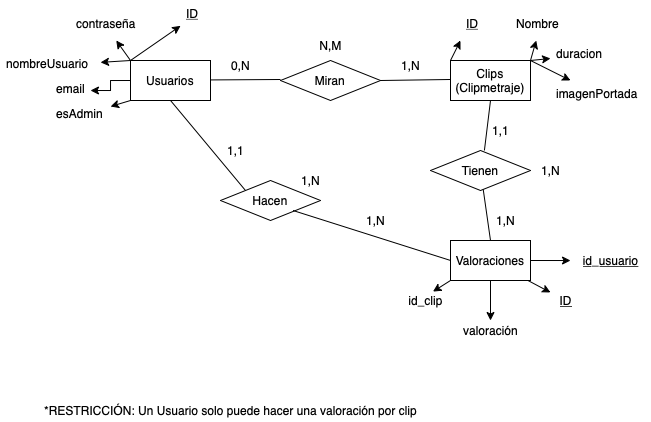

The diagram above was exported from draw.io. Its source (the exported page's mxGraphModel, read from the mxfile embedded in the PNG):
<mxGraphModel dx="983" dy="571" grid="1" gridSize="10" guides="1" tooltips="1" connect="1" arrows="1" fold="1" page="1" pageScale="1" pageWidth="850" pageHeight="1100" math="0" shadow="0" extFonts="Permanent Marker^https://fonts.googleapis.com/css?family=Permanent+Marker">
  <root>
    <mxCell id="0" />
    <mxCell id="1" parent="0" />
    <mxCell id="dUq-a0ZJySLDVAVkVMTq-1" style="edgeStyle=orthogonalEdgeStyle;rounded=0;orthogonalLoop=1;jettySize=auto;html=1;exitX=0;exitY=0.5;exitDx=0;exitDy=0;" edge="1" parent="1" source="iKVHXQlRBJM9cQP4XTZ1-2">
      <mxGeometry relative="1" as="geometry">
        <mxPoint x="160" y="230" as="targetPoint" />
      </mxGeometry>
    </mxCell>
    <mxCell id="iKVHXQlRBJM9cQP4XTZ1-2" value="Usuarios" style="whiteSpace=wrap;html=1;align=center;" parent="1" vertex="1">
      <mxGeometry x="200" y="200" width="80" height="40" as="geometry" />
    </mxCell>
    <mxCell id="iKVHXQlRBJM9cQP4XTZ1-4" value="ID" style="text;strokeColor=none;fillColor=none;spacingLeft=4;spacingRight=4;overflow=hidden;rotatable=0;points=[[0,0.5],[1,0.5]];portConstraint=eastwest;fontSize=12;fontStyle=4" parent="1" vertex="1">
      <mxGeometry x="250" y="140" width="30" height="30" as="geometry" />
    </mxCell>
    <mxCell id="iKVHXQlRBJM9cQP4XTZ1-5" value="contraseña" style="text;strokeColor=none;fillColor=none;spacingLeft=4;spacingRight=4;overflow=hidden;rotatable=0;points=[[0,0.5],[1,0.5]];portConstraint=eastwest;fontSize=12;" parent="1" vertex="1">
      <mxGeometry x="140" y="150" width="70" height="30" as="geometry" />
    </mxCell>
    <mxCell id="iKVHXQlRBJM9cQP4XTZ1-6" value="nombreUsuario" style="text;strokeColor=none;fillColor=none;spacingLeft=4;spacingRight=4;overflow=hidden;rotatable=0;points=[[0,0.5],[1,0.5]];portConstraint=eastwest;fontSize=12;" parent="1" vertex="1">
      <mxGeometry x="70" y="190" width="100" height="30" as="geometry" />
    </mxCell>
    <mxCell id="iKVHXQlRBJM9cQP4XTZ1-7" value="esAdmin" style="text;strokeColor=none;fillColor=none;spacingLeft=4;spacingRight=4;overflow=hidden;rotatable=0;points=[[0,0.5],[1,0.5]];portConstraint=eastwest;fontSize=12;" parent="1" vertex="1">
      <mxGeometry x="120" y="240" width="60" height="30" as="geometry" />
    </mxCell>
    <mxCell id="iKVHXQlRBJM9cQP4XTZ1-8" value="" style="endArrow=classic;html=1;rounded=0;exitX=0;exitY=0;exitDx=0;exitDy=0;" parent="1" source="iKVHXQlRBJM9cQP4XTZ1-2" target="iKVHXQlRBJM9cQP4XTZ1-4" edge="1">
      <mxGeometry width="50" height="50" relative="1" as="geometry">
        <mxPoint x="220" y="300" as="sourcePoint" />
        <mxPoint x="270" y="250" as="targetPoint" />
      </mxGeometry>
    </mxCell>
    <mxCell id="iKVHXQlRBJM9cQP4XTZ1-9" value="" style="endArrow=classic;html=1;rounded=0;exitX=0;exitY=0;exitDx=0;exitDy=0;" parent="1" source="iKVHXQlRBJM9cQP4XTZ1-2" target="iKVHXQlRBJM9cQP4XTZ1-5" edge="1">
      <mxGeometry width="50" height="50" relative="1" as="geometry">
        <mxPoint x="210" y="210" as="sourcePoint" />
        <mxPoint x="260" y="175.38461538461536" as="targetPoint" />
      </mxGeometry>
    </mxCell>
    <mxCell id="iKVHXQlRBJM9cQP4XTZ1-10" value="" style="endArrow=classic;html=1;rounded=0;exitX=0;exitY=0;exitDx=0;exitDy=0;" parent="1" source="iKVHXQlRBJM9cQP4XTZ1-2" target="iKVHXQlRBJM9cQP4XTZ1-6" edge="1">
      <mxGeometry width="50" height="50" relative="1" as="geometry">
        <mxPoint x="196" y="240" as="sourcePoint" />
        <mxPoint x="195.71428571428567" y="190" as="targetPoint" />
      </mxGeometry>
    </mxCell>
    <mxCell id="iKVHXQlRBJM9cQP4XTZ1-11" value="" style="endArrow=classic;html=1;rounded=0;exitX=0;exitY=1;exitDx=0;exitDy=0;" parent="1" source="iKVHXQlRBJM9cQP4XTZ1-2" target="iKVHXQlRBJM9cQP4XTZ1-7" edge="1">
      <mxGeometry width="50" height="50" relative="1" as="geometry">
        <mxPoint x="210" y="210" as="sourcePoint" />
        <mxPoint x="180" y="211.875" as="targetPoint" />
      </mxGeometry>
    </mxCell>
    <mxCell id="iKVHXQlRBJM9cQP4XTZ1-12" value="Miran" style="shape=rhombus;perimeter=rhombusPerimeter;whiteSpace=wrap;html=1;align=center;" parent="1" vertex="1">
      <mxGeometry x="350" y="200" width="100" height="40" as="geometry" />
    </mxCell>
    <mxCell id="iKVHXQlRBJM9cQP4XTZ1-13" value="Clips (Clipmetraje)" style="whiteSpace=wrap;html=1;align=center;" parent="1" vertex="1">
      <mxGeometry x="520" y="200" width="80" height="40" as="geometry" />
    </mxCell>
    <mxCell id="iKVHXQlRBJM9cQP4XTZ1-14" value="ID" style="text;strokeColor=none;fillColor=none;spacingLeft=4;spacingRight=4;overflow=hidden;rotatable=0;points=[[0,0.5],[1,0.5]];portConstraint=eastwest;fontSize=12;fontStyle=4" parent="1" vertex="1">
      <mxGeometry x="530" y="150" width="30" height="30" as="geometry" />
    </mxCell>
    <mxCell id="iKVHXQlRBJM9cQP4XTZ1-15" value="Nombre" style="text;strokeColor=none;fillColor=none;spacingLeft=4;spacingRight=4;overflow=hidden;rotatable=0;points=[[0,0.5],[1,0.5]];portConstraint=eastwest;fontSize=12;fontStyle=0" parent="1" vertex="1">
      <mxGeometry x="580" y="150" width="60" height="30" as="geometry" />
    </mxCell>
    <mxCell id="iKVHXQlRBJM9cQP4XTZ1-16" value="duracion" style="text;strokeColor=none;fillColor=none;spacingLeft=4;spacingRight=4;overflow=hidden;rotatable=0;points=[[0,0.5],[1,0.5]];portConstraint=eastwest;fontSize=12;fontStyle=0" parent="1" vertex="1">
      <mxGeometry x="620" y="180" width="60" height="30" as="geometry" />
    </mxCell>
    <mxCell id="iKVHXQlRBJM9cQP4XTZ1-17" value="imagenPortada" style="text;strokeColor=none;fillColor=none;spacingLeft=4;spacingRight=4;overflow=hidden;rotatable=0;points=[[0,0.5],[1,0.5]];portConstraint=eastwest;fontSize=12;fontStyle=0" parent="1" vertex="1">
      <mxGeometry x="620" y="220" width="100" height="30" as="geometry" />
    </mxCell>
    <mxCell id="iKVHXQlRBJM9cQP4XTZ1-19" value="" style="endArrow=classic;html=1;rounded=0;exitX=0;exitY=0;exitDx=0;exitDy=0;" parent="1" edge="1">
      <mxGeometry width="50" height="50" relative="1" as="geometry">
        <mxPoint x="520" y="200" as="sourcePoint" />
        <mxPoint x="530" y="180" as="targetPoint" />
      </mxGeometry>
    </mxCell>
    <mxCell id="iKVHXQlRBJM9cQP4XTZ1-20" value="" style="endArrow=classic;html=1;rounded=0;exitX=1;exitY=0;exitDx=0;exitDy=0;" parent="1" source="iKVHXQlRBJM9cQP4XTZ1-13" target="iKVHXQlRBJM9cQP4XTZ1-15" edge="1">
      <mxGeometry width="50" height="50" relative="1" as="geometry">
        <mxPoint x="530" y="210" as="sourcePoint" />
        <mxPoint x="540" y="190" as="targetPoint" />
      </mxGeometry>
    </mxCell>
    <mxCell id="iKVHXQlRBJM9cQP4XTZ1-21" value="" style="endArrow=classic;html=1;rounded=0;" parent="1" target="iKVHXQlRBJM9cQP4XTZ1-16" edge="1">
      <mxGeometry width="50" height="50" relative="1" as="geometry">
        <mxPoint x="600" y="200" as="sourcePoint" />
        <mxPoint x="615.7142857142858" y="190" as="targetPoint" />
      </mxGeometry>
    </mxCell>
    <mxCell id="iKVHXQlRBJM9cQP4XTZ1-22" value="" style="endArrow=classic;html=1;rounded=0;exitX=1;exitY=0;exitDx=0;exitDy=0;" parent="1" source="iKVHXQlRBJM9cQP4XTZ1-13" target="iKVHXQlRBJM9cQP4XTZ1-17" edge="1">
      <mxGeometry width="50" height="50" relative="1" as="geometry">
        <mxPoint x="610" y="210" as="sourcePoint" />
        <mxPoint x="630" y="208" as="targetPoint" />
      </mxGeometry>
    </mxCell>
    <mxCell id="iKVHXQlRBJM9cQP4XTZ1-23" value="" style="endArrow=none;html=1;rounded=0;" parent="1" edge="1">
      <mxGeometry relative="1" as="geometry">
        <mxPoint x="280" y="219.43" as="sourcePoint" />
        <mxPoint x="350" y="219" as="targetPoint" />
      </mxGeometry>
    </mxCell>
    <mxCell id="iKVHXQlRBJM9cQP4XTZ1-24" value="" style="endArrow=none;html=1;rounded=0;exitX=1;exitY=0.5;exitDx=0;exitDy=0;" parent="1" source="iKVHXQlRBJM9cQP4XTZ1-12" edge="1">
      <mxGeometry relative="1" as="geometry">
        <mxPoint x="460" y="219.86000000000007" as="sourcePoint" />
        <mxPoint x="520" y="219" as="targetPoint" />
      </mxGeometry>
    </mxCell>
    <mxCell id="iKVHXQlRBJM9cQP4XTZ1-26" value="0,N" style="text;html=1;align=center;verticalAlign=middle;resizable=0;points=[];autosize=1;strokeColor=none;fillColor=none;" parent="1" vertex="1">
      <mxGeometry x="290" y="195" width="40" height="20" as="geometry" />
    </mxCell>
    <mxCell id="iKVHXQlRBJM9cQP4XTZ1-27" value="1,N" style="text;html=1;align=center;verticalAlign=middle;resizable=0;points=[];autosize=1;strokeColor=none;fillColor=none;" parent="1" vertex="1">
      <mxGeometry x="460" y="195" width="40" height="20" as="geometry" />
    </mxCell>
    <mxCell id="iKVHXQlRBJM9cQP4XTZ1-28" value="N,M" style="text;html=1;align=center;verticalAlign=middle;resizable=0;points=[];autosize=1;strokeColor=none;fillColor=none;" parent="1" vertex="1">
      <mxGeometry x="380" y="175" width="40" height="20" as="geometry" />
    </mxCell>
    <mxCell id="iKVHXQlRBJM9cQP4XTZ1-29" value="Tienen" style="shape=rhombus;perimeter=rhombusPerimeter;whiteSpace=wrap;html=1;align=center;" parent="1" vertex="1">
      <mxGeometry x="500" y="290" width="100" height="40" as="geometry" />
    </mxCell>
    <mxCell id="iKVHXQlRBJM9cQP4XTZ1-37" style="edgeStyle=orthogonalEdgeStyle;rounded=0;orthogonalLoop=1;jettySize=auto;html=1;" parent="1" source="iKVHXQlRBJM9cQP4XTZ1-31" target="iKVHXQlRBJM9cQP4XTZ1-34" edge="1">
      <mxGeometry relative="1" as="geometry" />
    </mxCell>
    <mxCell id="-gjBpKYDjrhueYvGJGz4-2" style="rounded=0;orthogonalLoop=1;jettySize=auto;html=1;" parent="1" source="iKVHXQlRBJM9cQP4XTZ1-31" target="-gjBpKYDjrhueYvGJGz4-1" edge="1">
      <mxGeometry relative="1" as="geometry" />
    </mxCell>
    <mxCell id="dUq-a0ZJySLDVAVkVMTq-3" style="edgeStyle=orthogonalEdgeStyle;rounded=0;orthogonalLoop=1;jettySize=auto;html=1;exitX=1;exitY=0.5;exitDx=0;exitDy=0;" edge="1" parent="1" source="iKVHXQlRBJM9cQP4XTZ1-31">
      <mxGeometry relative="1" as="geometry">
        <mxPoint x="640" y="400.0344827586207" as="targetPoint" />
      </mxGeometry>
    </mxCell>
    <mxCell id="iKVHXQlRBJM9cQP4XTZ1-31" value="Valoraciones" style="whiteSpace=wrap;html=1;align=center;" parent="1" vertex="1">
      <mxGeometry x="520" y="380" width="80" height="40" as="geometry" />
    </mxCell>
    <mxCell id="iKVHXQlRBJM9cQP4XTZ1-33" value="id_clip" style="text;html=1;align=center;verticalAlign=middle;resizable=0;points=[];autosize=1;strokeColor=none;fillColor=none;" parent="1" vertex="1">
      <mxGeometry x="470" y="430" width="50" height="20" as="geometry" />
    </mxCell>
    <mxCell id="iKVHXQlRBJM9cQP4XTZ1-34" value="valoración" style="text;html=1;align=center;verticalAlign=middle;resizable=0;points=[];autosize=1;strokeColor=none;fillColor=none;" parent="1" vertex="1">
      <mxGeometry x="525" y="460" width="70" height="20" as="geometry" />
    </mxCell>
    <mxCell id="iKVHXQlRBJM9cQP4XTZ1-35" value="" style="endArrow=classic;html=1;rounded=0;exitX=0;exitY=1;exitDx=0;exitDy=0;entryX=0.649;entryY=0.057;entryDx=0;entryDy=0;entryPerimeter=0;" parent="1" source="iKVHXQlRBJM9cQP4XTZ1-31" target="iKVHXQlRBJM9cQP4XTZ1-33" edge="1">
      <mxGeometry width="50" height="50" relative="1" as="geometry">
        <mxPoint x="350" y="270" as="sourcePoint" />
        <mxPoint x="330" y="276" as="targetPoint" />
      </mxGeometry>
    </mxCell>
    <mxCell id="iKVHXQlRBJM9cQP4XTZ1-40" value="" style="endArrow=none;html=1;rounded=0;exitX=0.5;exitY=0;exitDx=0;exitDy=0;" parent="1" source="iKVHXQlRBJM9cQP4XTZ1-31" target="iKVHXQlRBJM9cQP4XTZ1-29" edge="1">
      <mxGeometry relative="1" as="geometry">
        <mxPoint x="400" y="340.43000000000006" as="sourcePoint" />
        <mxPoint x="470" y="340" as="targetPoint" />
      </mxGeometry>
    </mxCell>
    <mxCell id="iKVHXQlRBJM9cQP4XTZ1-41" value="" style="endArrow=none;html=1;rounded=0;exitX=0.539;exitY=0;exitDx=0;exitDy=0;exitPerimeter=0;" parent="1" source="iKVHXQlRBJM9cQP4XTZ1-29" edge="1">
      <mxGeometry relative="1" as="geometry">
        <mxPoint x="507.95" y="277.18" as="sourcePoint" />
        <mxPoint x="560.001282051282" y="240.00051282051282" as="targetPoint" />
      </mxGeometry>
    </mxCell>
    <mxCell id="iKVHXQlRBJM9cQP4XTZ1-48" value="1,N" style="text;html=1;align=center;verticalAlign=middle;resizable=0;points=[];autosize=1;strokeColor=none;fillColor=none;" parent="1" vertex="1">
      <mxGeometry x="555" y="350" width="40" height="20" as="geometry" />
    </mxCell>
    <mxCell id="iKVHXQlRBJM9cQP4XTZ1-49" value="1,1" style="text;html=1;align=center;verticalAlign=middle;resizable=0;points=[];autosize=1;strokeColor=none;fillColor=none;" parent="1" vertex="1">
      <mxGeometry x="555" y="260" width="30" height="20" as="geometry" />
    </mxCell>
    <mxCell id="iKVHXQlRBJM9cQP4XTZ1-50" value="1,N" style="text;html=1;align=center;verticalAlign=middle;resizable=0;points=[];autosize=1;strokeColor=none;fillColor=none;" parent="1" vertex="1">
      <mxGeometry x="600" y="300" width="40" height="20" as="geometry" />
    </mxCell>
    <mxCell id="-gjBpKYDjrhueYvGJGz4-1" value="&lt;u&gt;ID&lt;/u&gt;" style="text;html=1;align=center;verticalAlign=middle;resizable=0;points=[];autosize=1;strokeColor=none;fillColor=none;" parent="1" vertex="1">
      <mxGeometry x="620" y="430" width="30" height="20" as="geometry" />
    </mxCell>
    <mxCell id="-gjBpKYDjrhueYvGJGz4-3" value="Hacen" style="shape=rhombus;perimeter=rhombusPerimeter;whiteSpace=wrap;html=1;align=center;" parent="1" vertex="1">
      <mxGeometry x="290" y="320" width="100" height="40" as="geometry" />
    </mxCell>
    <mxCell id="-gjBpKYDjrhueYvGJGz4-5" value="" style="endArrow=none;html=1;rounded=0;exitX=0.5;exitY=1;exitDx=0;exitDy=0;entryX=0;entryY=0;entryDx=0;entryDy=0;" parent="1" source="iKVHXQlRBJM9cQP4XTZ1-2" target="-gjBpKYDjrhueYvGJGz4-3" edge="1">
      <mxGeometry relative="1" as="geometry">
        <mxPoint x="250" y="260.4300000000002" as="sourcePoint" />
        <mxPoint x="320" y="260" as="targetPoint" />
      </mxGeometry>
    </mxCell>
    <mxCell id="-gjBpKYDjrhueYvGJGz4-6" value="" style="endArrow=none;html=1;rounded=0;exitX=0.5;exitY=1;exitDx=0;exitDy=0;entryX=0;entryY=0.5;entryDx=0;entryDy=0;" parent="1" target="iKVHXQlRBJM9cQP4XTZ1-31" edge="1">
      <mxGeometry relative="1" as="geometry">
        <mxPoint x="362.5" y="350" as="sourcePoint" />
        <mxPoint x="437.5" y="440.0000000000001" as="targetPoint" />
      </mxGeometry>
    </mxCell>
    <mxCell id="-gjBpKYDjrhueYvGJGz4-7" value="1,N" style="text;html=1;align=center;verticalAlign=middle;resizable=0;points=[];autosize=1;strokeColor=none;fillColor=none;" parent="1" vertex="1">
      <mxGeometry x="425" y="350" width="40" height="20" as="geometry" />
    </mxCell>
    <mxCell id="-gjBpKYDjrhueYvGJGz4-8" value="1,1" style="text;html=1;align=center;verticalAlign=middle;resizable=0;points=[];autosize=1;strokeColor=none;fillColor=none;" parent="1" vertex="1">
      <mxGeometry x="290" y="280" width="30" height="20" as="geometry" />
    </mxCell>
    <mxCell id="-gjBpKYDjrhueYvGJGz4-9" value="1,N" style="text;html=1;align=center;verticalAlign=middle;resizable=0;points=[];autosize=1;strokeColor=none;fillColor=none;" parent="1" vertex="1">
      <mxGeometry x="360" y="310" width="40" height="20" as="geometry" />
    </mxCell>
    <mxCell id="-gjBpKYDjrhueYvGJGz4-10" value="*RESTRICCIÓN: Un Usuario solo puede hacer una valoración por clip" style="text;html=1;align=center;verticalAlign=middle;resizable=0;points=[];autosize=1;strokeColor=none;fillColor=none;" parent="1" vertex="1">
      <mxGeometry x="90" y="540" width="420" height="20" as="geometry" />
    </mxCell>
    <mxCell id="dUq-a0ZJySLDVAVkVMTq-2" value="email" style="text;strokeColor=none;fillColor=none;spacingLeft=4;spacingRight=4;overflow=hidden;rotatable=0;points=[[0,0.5],[1,0.5]];portConstraint=eastwest;fontSize=12;" vertex="1" parent="1">
      <mxGeometry x="120" y="215" width="40" height="30" as="geometry" />
    </mxCell>
    <mxCell id="dUq-a0ZJySLDVAVkVMTq-4" value="&lt;u&gt;id_usuario&lt;/u&gt;" style="text;html=1;align=center;verticalAlign=middle;resizable=0;points=[];autosize=1;strokeColor=none;fillColor=none;" vertex="1" parent="1">
      <mxGeometry x="640" y="390" width="80" height="20" as="geometry" />
    </mxCell>
  </root>
</mxGraphModel>